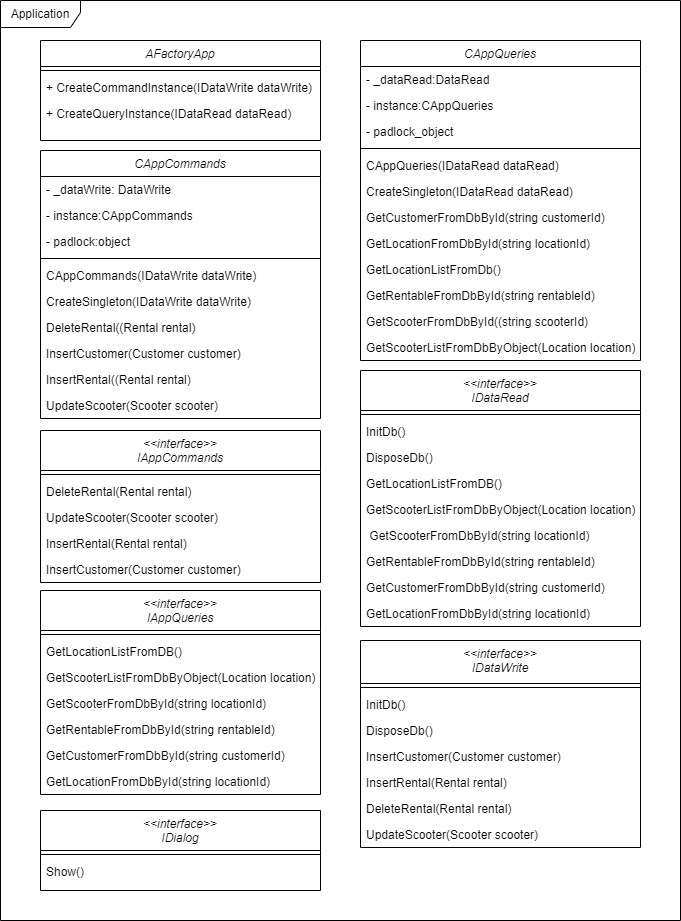

The diagram above was exported from draw.io. Its source (the exported page's mxGraphModel, read from the mxfile embedded in the PNG):
<mxGraphModel dx="1550" dy="948" grid="1" gridSize="10" guides="1" tooltips="1" connect="1" arrows="1" fold="1" page="1" pageScale="1" pageWidth="827" pageHeight="1169" math="0" shadow="0">
  <root>
    <mxCell id="WIyWlLk6GJQsqaUBKTNV-0" />
    <mxCell id="WIyWlLk6GJQsqaUBKTNV-1" parent="WIyWlLk6GJQsqaUBKTNV-0" />
    <mxCell id="zkfFHV4jXpPFQw0GAbJ--0" value="&lt;&lt;interface&gt;&gt;&#10;IDataRead" style="swimlane;fontStyle=2;align=center;verticalAlign=top;childLayout=stackLayout;horizontal=1;startSize=40;horizontalStack=0;resizeParent=1;resizeLast=0;collapsible=1;marginBottom=0;rounded=0;shadow=0;strokeWidth=1;" parent="WIyWlLk6GJQsqaUBKTNV-1" vertex="1">
      <mxGeometry x="360" y="370" width="280" height="256" as="geometry">
        <mxRectangle x="230" y="140" width="160" height="26" as="alternateBounds" />
      </mxGeometry>
    </mxCell>
    <mxCell id="zkfFHV4jXpPFQw0GAbJ--4" value="" style="line;html=1;strokeWidth=1;align=left;verticalAlign=middle;spacingTop=-1;spacingLeft=3;spacingRight=3;rotatable=0;labelPosition=right;points=[];portConstraint=eastwest;" parent="zkfFHV4jXpPFQw0GAbJ--0" vertex="1">
      <mxGeometry y="40" width="280" height="8" as="geometry" />
    </mxCell>
    <mxCell id="zkfFHV4jXpPFQw0GAbJ--5" value="InitDb()" style="text;align=left;verticalAlign=top;spacingLeft=4;spacingRight=4;overflow=hidden;rotatable=0;points=[[0,0.5],[1,0.5]];portConstraint=eastwest;" parent="zkfFHV4jXpPFQw0GAbJ--0" vertex="1">
      <mxGeometry y="48" width="280" height="26" as="geometry" />
    </mxCell>
    <mxCell id="2GCp_JfbpXAyJiQi5kb_-14" value="DisposeDb()" style="text;align=left;verticalAlign=top;spacingLeft=4;spacingRight=4;overflow=hidden;rotatable=0;points=[[0,0.5],[1,0.5]];portConstraint=eastwest;" vertex="1" parent="zkfFHV4jXpPFQw0GAbJ--0">
      <mxGeometry y="74" width="280" height="26" as="geometry" />
    </mxCell>
    <mxCell id="2GCp_JfbpXAyJiQi5kb_-15" value="GetLocationListFromDB()" style="text;align=left;verticalAlign=top;spacingLeft=4;spacingRight=4;overflow=hidden;rotatable=0;points=[[0,0.5],[1,0.5]];portConstraint=eastwest;" vertex="1" parent="zkfFHV4jXpPFQw0GAbJ--0">
      <mxGeometry y="100" width="280" height="26" as="geometry" />
    </mxCell>
    <mxCell id="2GCp_JfbpXAyJiQi5kb_-16" value="GetScooterListFromDbByObject(Location location)" style="text;align=left;verticalAlign=top;spacingLeft=4;spacingRight=4;overflow=hidden;rotatable=0;points=[[0,0.5],[1,0.5]];portConstraint=eastwest;" vertex="1" parent="zkfFHV4jXpPFQw0GAbJ--0">
      <mxGeometry y="126" width="280" height="26" as="geometry" />
    </mxCell>
    <mxCell id="2GCp_JfbpXAyJiQi5kb_-17" value=" GetScooterFromDbById(string locationId)" style="text;align=left;verticalAlign=top;spacingLeft=4;spacingRight=4;overflow=hidden;rotatable=0;points=[[0,0.5],[1,0.5]];portConstraint=eastwest;" vertex="1" parent="zkfFHV4jXpPFQw0GAbJ--0">
      <mxGeometry y="152" width="280" height="26" as="geometry" />
    </mxCell>
    <mxCell id="2GCp_JfbpXAyJiQi5kb_-18" value="GetRentableFromDbById(string rentableId)" style="text;align=left;verticalAlign=top;spacingLeft=4;spacingRight=4;overflow=hidden;rotatable=0;points=[[0,0.5],[1,0.5]];portConstraint=eastwest;" vertex="1" parent="zkfFHV4jXpPFQw0GAbJ--0">
      <mxGeometry y="178" width="280" height="26" as="geometry" />
    </mxCell>
    <mxCell id="2GCp_JfbpXAyJiQi5kb_-19" value="GetCustomerFromDbById(string customerId)" style="text;align=left;verticalAlign=top;spacingLeft=4;spacingRight=4;overflow=hidden;rotatable=0;points=[[0,0.5],[1,0.5]];portConstraint=eastwest;" vertex="1" parent="zkfFHV4jXpPFQw0GAbJ--0">
      <mxGeometry y="204" width="280" height="26" as="geometry" />
    </mxCell>
    <mxCell id="2GCp_JfbpXAyJiQi5kb_-20" value="GetLocationFromDbById(string locationId)" style="text;align=left;verticalAlign=top;spacingLeft=4;spacingRight=4;overflow=hidden;rotatable=0;points=[[0,0.5],[1,0.5]];portConstraint=eastwest;" vertex="1" parent="zkfFHV4jXpPFQw0GAbJ--0">
      <mxGeometry y="230" width="280" height="26" as="geometry" />
    </mxCell>
    <mxCell id="UpxQK8jyaF3bZP_mOwA_-0" value="AFactoryApp" style="swimlane;fontStyle=2;align=center;verticalAlign=top;childLayout=stackLayout;horizontal=1;startSize=26;horizontalStack=0;resizeParent=1;resizeLast=0;collapsible=1;marginBottom=0;rounded=0;shadow=0;strokeWidth=1;" parent="WIyWlLk6GJQsqaUBKTNV-1" vertex="1">
      <mxGeometry x="40" y="40" width="280" height="100" as="geometry">
        <mxRectangle x="230" y="140" width="160" height="26" as="alternateBounds" />
      </mxGeometry>
    </mxCell>
    <mxCell id="UpxQK8jyaF3bZP_mOwA_-4" value="" style="line;html=1;strokeWidth=1;align=left;verticalAlign=middle;spacingTop=-1;spacingLeft=3;spacingRight=3;rotatable=0;labelPosition=right;points=[];portConstraint=eastwest;" parent="UpxQK8jyaF3bZP_mOwA_-0" vertex="1">
      <mxGeometry y="26" width="280" height="8" as="geometry" />
    </mxCell>
    <mxCell id="UpxQK8jyaF3bZP_mOwA_-5" value="+ CreateCommandInstance(IDataWrite dataWrite)" style="text;align=left;verticalAlign=top;spacingLeft=4;spacingRight=4;overflow=hidden;rotatable=0;points=[[0,0.5],[1,0.5]];portConstraint=eastwest;" parent="UpxQK8jyaF3bZP_mOwA_-0" vertex="1">
      <mxGeometry y="34" width="280" height="26" as="geometry" />
    </mxCell>
    <mxCell id="2GCp_JfbpXAyJiQi5kb_-0" value="+ CreateQueryInstance(IDataRead dataRead)" style="text;align=left;verticalAlign=top;spacingLeft=4;spacingRight=4;overflow=hidden;rotatable=0;points=[[0,0.5],[1,0.5]];portConstraint=eastwest;" vertex="1" parent="UpxQK8jyaF3bZP_mOwA_-0">
      <mxGeometry y="60" width="280" height="26" as="geometry" />
    </mxCell>
    <mxCell id="UpxQK8jyaF3bZP_mOwA_-6" value="&lt;&lt;interface&gt;&gt;&#10;IAppCommands" style="swimlane;fontStyle=2;align=center;verticalAlign=top;childLayout=stackLayout;horizontal=1;startSize=40;horizontalStack=0;resizeParent=1;resizeLast=0;collapsible=1;marginBottom=0;rounded=0;shadow=0;strokeWidth=1;" parent="WIyWlLk6GJQsqaUBKTNV-1" vertex="1">
      <mxGeometry x="40" y="430" width="280" height="152" as="geometry">
        <mxRectangle x="230" y="140" width="160" height="26" as="alternateBounds" />
      </mxGeometry>
    </mxCell>
    <mxCell id="UpxQK8jyaF3bZP_mOwA_-10" value="" style="line;html=1;strokeWidth=1;align=left;verticalAlign=middle;spacingTop=-1;spacingLeft=3;spacingRight=3;rotatable=0;labelPosition=right;points=[];portConstraint=eastwest;" parent="UpxQK8jyaF3bZP_mOwA_-6" vertex="1">
      <mxGeometry y="40" width="280" height="8" as="geometry" />
    </mxCell>
    <mxCell id="UpxQK8jyaF3bZP_mOwA_-11" value="DeleteRental(Rental rental)" style="text;align=left;verticalAlign=top;spacingLeft=4;spacingRight=4;overflow=hidden;rotatable=0;points=[[0,0.5],[1,0.5]];portConstraint=eastwest;" parent="UpxQK8jyaF3bZP_mOwA_-6" vertex="1">
      <mxGeometry y="48" width="280" height="26" as="geometry" />
    </mxCell>
    <mxCell id="2GCp_JfbpXAyJiQi5kb_-1" value="UpdateScooter(Scooter scooter)" style="text;align=left;verticalAlign=top;spacingLeft=4;spacingRight=4;overflow=hidden;rotatable=0;points=[[0,0.5],[1,0.5]];portConstraint=eastwest;" vertex="1" parent="UpxQK8jyaF3bZP_mOwA_-6">
      <mxGeometry y="74" width="280" height="26" as="geometry" />
    </mxCell>
    <mxCell id="2GCp_JfbpXAyJiQi5kb_-2" value="InsertRental(Rental rental)" style="text;align=left;verticalAlign=top;spacingLeft=4;spacingRight=4;overflow=hidden;rotatable=0;points=[[0,0.5],[1,0.5]];portConstraint=eastwest;" vertex="1" parent="UpxQK8jyaF3bZP_mOwA_-6">
      <mxGeometry y="100" width="280" height="26" as="geometry" />
    </mxCell>
    <mxCell id="2GCp_JfbpXAyJiQi5kb_-3" value="InsertCustomer(Customer customer)" style="text;align=left;verticalAlign=top;spacingLeft=4;spacingRight=4;overflow=hidden;rotatable=0;points=[[0,0.5],[1,0.5]];portConstraint=eastwest;" vertex="1" parent="UpxQK8jyaF3bZP_mOwA_-6">
      <mxGeometry y="126" width="280" height="26" as="geometry" />
    </mxCell>
    <mxCell id="UpxQK8jyaF3bZP_mOwA_-12" value="&lt;&lt;interface&gt;&gt;&#10;IDataWrite" style="swimlane;fontStyle=2;align=center;verticalAlign=top;childLayout=stackLayout;horizontal=1;startSize=43;horizontalStack=0;resizeParent=1;resizeLast=0;collapsible=1;marginBottom=0;rounded=0;shadow=0;strokeWidth=1;" parent="WIyWlLk6GJQsqaUBKTNV-1" vertex="1">
      <mxGeometry x="360" y="640" width="280" height="207" as="geometry">
        <mxRectangle x="230" y="140" width="160" height="26" as="alternateBounds" />
      </mxGeometry>
    </mxCell>
    <mxCell id="UpxQK8jyaF3bZP_mOwA_-16" value="" style="line;html=1;strokeWidth=1;align=left;verticalAlign=middle;spacingTop=-1;spacingLeft=3;spacingRight=3;rotatable=0;labelPosition=right;points=[];portConstraint=eastwest;" parent="UpxQK8jyaF3bZP_mOwA_-12" vertex="1">
      <mxGeometry y="43" width="280" height="8" as="geometry" />
    </mxCell>
    <mxCell id="UpxQK8jyaF3bZP_mOwA_-17" value="InitDb()" style="text;align=left;verticalAlign=top;spacingLeft=4;spacingRight=4;overflow=hidden;rotatable=0;points=[[0,0.5],[1,0.5]];portConstraint=eastwest;" parent="UpxQK8jyaF3bZP_mOwA_-12" vertex="1">
      <mxGeometry y="51" width="280" height="26" as="geometry" />
    </mxCell>
    <mxCell id="2GCp_JfbpXAyJiQi5kb_-4" value="DisposeDb()" style="text;align=left;verticalAlign=top;spacingLeft=4;spacingRight=4;overflow=hidden;rotatable=0;points=[[0,0.5],[1,0.5]];portConstraint=eastwest;" vertex="1" parent="UpxQK8jyaF3bZP_mOwA_-12">
      <mxGeometry y="77" width="280" height="26" as="geometry" />
    </mxCell>
    <mxCell id="2GCp_JfbpXAyJiQi5kb_-5" value="InsertCustomer(Customer customer)" style="text;align=left;verticalAlign=top;spacingLeft=4;spacingRight=4;overflow=hidden;rotatable=0;points=[[0,0.5],[1,0.5]];portConstraint=eastwest;" vertex="1" parent="UpxQK8jyaF3bZP_mOwA_-12">
      <mxGeometry y="103" width="280" height="26" as="geometry" />
    </mxCell>
    <mxCell id="2GCp_JfbpXAyJiQi5kb_-6" value="InsertRental(Rental rental)" style="text;align=left;verticalAlign=top;spacingLeft=4;spacingRight=4;overflow=hidden;rotatable=0;points=[[0,0.5],[1,0.5]];portConstraint=eastwest;" vertex="1" parent="UpxQK8jyaF3bZP_mOwA_-12">
      <mxGeometry y="129" width="280" height="26" as="geometry" />
    </mxCell>
    <mxCell id="2GCp_JfbpXAyJiQi5kb_-7" value="DeleteRental(Rental rental)" style="text;align=left;verticalAlign=top;spacingLeft=4;spacingRight=4;overflow=hidden;rotatable=0;points=[[0,0.5],[1,0.5]];portConstraint=eastwest;" vertex="1" parent="UpxQK8jyaF3bZP_mOwA_-12">
      <mxGeometry y="155" width="280" height="26" as="geometry" />
    </mxCell>
    <mxCell id="2GCp_JfbpXAyJiQi5kb_-8" value="UpdateScooter(Scooter scooter)" style="text;align=left;verticalAlign=top;spacingLeft=4;spacingRight=4;overflow=hidden;rotatable=0;points=[[0,0.5],[1,0.5]];portConstraint=eastwest;" vertex="1" parent="UpxQK8jyaF3bZP_mOwA_-12">
      <mxGeometry y="181" width="280" height="26" as="geometry" />
    </mxCell>
    <mxCell id="UpxQK8jyaF3bZP_mOwA_-18" value="&lt;&lt;interface&gt;&gt;&#10;IAppQueries" style="swimlane;fontStyle=2;align=center;verticalAlign=top;childLayout=stackLayout;horizontal=1;startSize=40;horizontalStack=0;resizeParent=1;resizeLast=0;collapsible=1;marginBottom=0;rounded=0;shadow=0;strokeWidth=1;" parent="WIyWlLk6GJQsqaUBKTNV-1" vertex="1">
      <mxGeometry x="40" y="590" width="280" height="204" as="geometry">
        <mxRectangle x="230" y="140" width="160" height="26" as="alternateBounds" />
      </mxGeometry>
    </mxCell>
    <mxCell id="UpxQK8jyaF3bZP_mOwA_-22" value="" style="line;html=1;strokeWidth=1;align=left;verticalAlign=middle;spacingTop=-1;spacingLeft=3;spacingRight=3;rotatable=0;labelPosition=right;points=[];portConstraint=eastwest;" parent="UpxQK8jyaF3bZP_mOwA_-18" vertex="1">
      <mxGeometry y="40" width="280" height="8" as="geometry" />
    </mxCell>
    <mxCell id="UpxQK8jyaF3bZP_mOwA_-23" value="GetLocationListFromDB()" style="text;align=left;verticalAlign=top;spacingLeft=4;spacingRight=4;overflow=hidden;rotatable=0;points=[[0,0.5],[1,0.5]];portConstraint=eastwest;" parent="UpxQK8jyaF3bZP_mOwA_-18" vertex="1">
      <mxGeometry y="48" width="280" height="26" as="geometry" />
    </mxCell>
    <mxCell id="2GCp_JfbpXAyJiQi5kb_-9" value="GetScooterListFromDbByObject(Location location)" style="text;align=left;verticalAlign=top;spacingLeft=4;spacingRight=4;overflow=hidden;rotatable=0;points=[[0,0.5],[1,0.5]];portConstraint=eastwest;" vertex="1" parent="UpxQK8jyaF3bZP_mOwA_-18">
      <mxGeometry y="74" width="280" height="26" as="geometry" />
    </mxCell>
    <mxCell id="2GCp_JfbpXAyJiQi5kb_-10" value="GetScooterFromDbById(string locationId)" style="text;align=left;verticalAlign=top;spacingLeft=4;spacingRight=4;overflow=hidden;rotatable=0;points=[[0,0.5],[1,0.5]];portConstraint=eastwest;" vertex="1" parent="UpxQK8jyaF3bZP_mOwA_-18">
      <mxGeometry y="100" width="280" height="26" as="geometry" />
    </mxCell>
    <mxCell id="2GCp_JfbpXAyJiQi5kb_-11" value="GetRentableFromDbById(string rentableId)" style="text;align=left;verticalAlign=top;spacingLeft=4;spacingRight=4;overflow=hidden;rotatable=0;points=[[0,0.5],[1,0.5]];portConstraint=eastwest;" vertex="1" parent="UpxQK8jyaF3bZP_mOwA_-18">
      <mxGeometry y="126" width="280" height="26" as="geometry" />
    </mxCell>
    <mxCell id="2GCp_JfbpXAyJiQi5kb_-12" value="GetCustomerFromDbById(string customerId)" style="text;align=left;verticalAlign=top;spacingLeft=4;spacingRight=4;overflow=hidden;rotatable=0;points=[[0,0.5],[1,0.5]];portConstraint=eastwest;" vertex="1" parent="UpxQK8jyaF3bZP_mOwA_-18">
      <mxGeometry y="152" width="280" height="26" as="geometry" />
    </mxCell>
    <mxCell id="2GCp_JfbpXAyJiQi5kb_-13" value="GetLocationFromDbById(string locationId)" style="text;align=left;verticalAlign=top;spacingLeft=4;spacingRight=4;overflow=hidden;rotatable=0;points=[[0,0.5],[1,0.5]];portConstraint=eastwest;" vertex="1" parent="UpxQK8jyaF3bZP_mOwA_-18">
      <mxGeometry y="178" width="280" height="26" as="geometry" />
    </mxCell>
    <mxCell id="UpxQK8jyaF3bZP_mOwA_-24" value="&lt;&lt;interface&gt;&gt;&#10;IDialog" style="swimlane;fontStyle=2;align=center;verticalAlign=top;childLayout=stackLayout;horizontal=1;startSize=40;horizontalStack=0;resizeParent=1;resizeLast=0;collapsible=1;marginBottom=0;rounded=0;shadow=0;strokeWidth=1;" parent="WIyWlLk6GJQsqaUBKTNV-1" vertex="1">
      <mxGeometry x="40" y="810" width="280" height="80" as="geometry">
        <mxRectangle x="230" y="140" width="160" height="26" as="alternateBounds" />
      </mxGeometry>
    </mxCell>
    <mxCell id="UpxQK8jyaF3bZP_mOwA_-28" value="" style="line;html=1;strokeWidth=1;align=left;verticalAlign=middle;spacingTop=-1;spacingLeft=3;spacingRight=3;rotatable=0;labelPosition=right;points=[];portConstraint=eastwest;" parent="UpxQK8jyaF3bZP_mOwA_-24" vertex="1">
      <mxGeometry y="40" width="280" height="8" as="geometry" />
    </mxCell>
    <mxCell id="UpxQK8jyaF3bZP_mOwA_-29" value="Show()" style="text;align=left;verticalAlign=top;spacingLeft=4;spacingRight=4;overflow=hidden;rotatable=0;points=[[0,0.5],[1,0.5]];portConstraint=eastwest;" parent="UpxQK8jyaF3bZP_mOwA_-24" vertex="1">
      <mxGeometry y="48" width="280" height="26" as="geometry" />
    </mxCell>
    <mxCell id="UpxQK8jyaF3bZP_mOwA_-30" value="CAppCommands" style="swimlane;fontStyle=2;align=center;verticalAlign=top;childLayout=stackLayout;horizontal=1;startSize=26;horizontalStack=0;resizeParent=1;resizeLast=0;collapsible=1;marginBottom=0;rounded=0;shadow=0;strokeWidth=1;" parent="WIyWlLk6GJQsqaUBKTNV-1" vertex="1">
      <mxGeometry x="40" y="150" width="280" height="268" as="geometry">
        <mxRectangle x="230" y="140" width="160" height="26" as="alternateBounds" />
      </mxGeometry>
    </mxCell>
    <mxCell id="UpxQK8jyaF3bZP_mOwA_-31" value="- _dataWrite: DataWrite" style="text;align=left;verticalAlign=top;spacingLeft=4;spacingRight=4;overflow=hidden;rotatable=0;points=[[0,0.5],[1,0.5]];portConstraint=eastwest;" parent="UpxQK8jyaF3bZP_mOwA_-30" vertex="1">
      <mxGeometry y="26" width="280" height="26" as="geometry" />
    </mxCell>
    <mxCell id="UpxQK8jyaF3bZP_mOwA_-32" value="- instance:CAppCommands" style="text;align=left;verticalAlign=top;spacingLeft=4;spacingRight=4;overflow=hidden;rotatable=0;points=[[0,0.5],[1,0.5]];portConstraint=eastwest;rounded=0;shadow=0;html=0;" parent="UpxQK8jyaF3bZP_mOwA_-30" vertex="1">
      <mxGeometry y="52" width="280" height="26" as="geometry" />
    </mxCell>
    <mxCell id="UpxQK8jyaF3bZP_mOwA_-33" value="- padlock:object" style="text;align=left;verticalAlign=top;spacingLeft=4;spacingRight=4;overflow=hidden;rotatable=0;points=[[0,0.5],[1,0.5]];portConstraint=eastwest;rounded=0;shadow=0;html=0;" parent="UpxQK8jyaF3bZP_mOwA_-30" vertex="1">
      <mxGeometry y="78" width="280" height="26" as="geometry" />
    </mxCell>
    <mxCell id="UpxQK8jyaF3bZP_mOwA_-34" value="" style="line;html=1;strokeWidth=1;align=left;verticalAlign=middle;spacingTop=-1;spacingLeft=3;spacingRight=3;rotatable=0;labelPosition=right;points=[];portConstraint=eastwest;" parent="UpxQK8jyaF3bZP_mOwA_-30" vertex="1">
      <mxGeometry y="104" width="280" height="8" as="geometry" />
    </mxCell>
    <mxCell id="UpxQK8jyaF3bZP_mOwA_-35" value="CAppCommands(IDataWrite dataWrite)" style="text;align=left;verticalAlign=top;spacingLeft=4;spacingRight=4;overflow=hidden;rotatable=0;points=[[0,0.5],[1,0.5]];portConstraint=eastwest;" parent="UpxQK8jyaF3bZP_mOwA_-30" vertex="1">
      <mxGeometry y="112" width="280" height="26" as="geometry" />
    </mxCell>
    <mxCell id="2GCp_JfbpXAyJiQi5kb_-21" value="CreateSingleton(IDataWrite dataWrite)" style="text;align=left;verticalAlign=top;spacingLeft=4;spacingRight=4;overflow=hidden;rotatable=0;points=[[0,0.5],[1,0.5]];portConstraint=eastwest;" vertex="1" parent="UpxQK8jyaF3bZP_mOwA_-30">
      <mxGeometry y="138" width="280" height="26" as="geometry" />
    </mxCell>
    <mxCell id="2GCp_JfbpXAyJiQi5kb_-22" value="DeleteRental((Rental rental)" style="text;align=left;verticalAlign=top;spacingLeft=4;spacingRight=4;overflow=hidden;rotatable=0;points=[[0,0.5],[1,0.5]];portConstraint=eastwest;" vertex="1" parent="UpxQK8jyaF3bZP_mOwA_-30">
      <mxGeometry y="164" width="280" height="26" as="geometry" />
    </mxCell>
    <mxCell id="2GCp_JfbpXAyJiQi5kb_-23" value="InsertCustomer(Customer customer)" style="text;align=left;verticalAlign=top;spacingLeft=4;spacingRight=4;overflow=hidden;rotatable=0;points=[[0,0.5],[1,0.5]];portConstraint=eastwest;" vertex="1" parent="UpxQK8jyaF3bZP_mOwA_-30">
      <mxGeometry y="190" width="280" height="26" as="geometry" />
    </mxCell>
    <mxCell id="2GCp_JfbpXAyJiQi5kb_-24" value="InsertRental((Rental rental)" style="text;align=left;verticalAlign=top;spacingLeft=4;spacingRight=4;overflow=hidden;rotatable=0;points=[[0,0.5],[1,0.5]];portConstraint=eastwest;" vertex="1" parent="UpxQK8jyaF3bZP_mOwA_-30">
      <mxGeometry y="216" width="280" height="26" as="geometry" />
    </mxCell>
    <mxCell id="2GCp_JfbpXAyJiQi5kb_-25" value="UpdateScooter(Scooter scooter)" style="text;align=left;verticalAlign=top;spacingLeft=4;spacingRight=4;overflow=hidden;rotatable=0;points=[[0,0.5],[1,0.5]];portConstraint=eastwest;" vertex="1" parent="UpxQK8jyaF3bZP_mOwA_-30">
      <mxGeometry y="242" width="280" height="26" as="geometry" />
    </mxCell>
    <mxCell id="UpxQK8jyaF3bZP_mOwA_-36" value="CAppQueries" style="swimlane;fontStyle=2;align=center;verticalAlign=top;childLayout=stackLayout;horizontal=1;startSize=26;horizontalStack=0;resizeParent=1;resizeLast=0;collapsible=1;marginBottom=0;rounded=0;shadow=0;strokeWidth=1;" parent="WIyWlLk6GJQsqaUBKTNV-1" vertex="1">
      <mxGeometry x="360" y="40" width="280" height="320" as="geometry">
        <mxRectangle x="230" y="140" width="160" height="26" as="alternateBounds" />
      </mxGeometry>
    </mxCell>
    <mxCell id="UpxQK8jyaF3bZP_mOwA_-37" value="- _dataRead:DataRead" style="text;align=left;verticalAlign=top;spacingLeft=4;spacingRight=4;overflow=hidden;rotatable=0;points=[[0,0.5],[1,0.5]];portConstraint=eastwest;" parent="UpxQK8jyaF3bZP_mOwA_-36" vertex="1">
      <mxGeometry y="26" width="280" height="26" as="geometry" />
    </mxCell>
    <mxCell id="UpxQK8jyaF3bZP_mOwA_-38" value="- instance:CAppQueries" style="text;align=left;verticalAlign=top;spacingLeft=4;spacingRight=4;overflow=hidden;rotatable=0;points=[[0,0.5],[1,0.5]];portConstraint=eastwest;rounded=0;shadow=0;html=0;" parent="UpxQK8jyaF3bZP_mOwA_-36" vertex="1">
      <mxGeometry y="52" width="280" height="26" as="geometry" />
    </mxCell>
    <mxCell id="UpxQK8jyaF3bZP_mOwA_-39" value="- padlock_object" style="text;align=left;verticalAlign=top;spacingLeft=4;spacingRight=4;overflow=hidden;rotatable=0;points=[[0,0.5],[1,0.5]];portConstraint=eastwest;rounded=0;shadow=0;html=0;" parent="UpxQK8jyaF3bZP_mOwA_-36" vertex="1">
      <mxGeometry y="78" width="280" height="26" as="geometry" />
    </mxCell>
    <mxCell id="UpxQK8jyaF3bZP_mOwA_-40" value="" style="line;html=1;strokeWidth=1;align=left;verticalAlign=middle;spacingTop=-1;spacingLeft=3;spacingRight=3;rotatable=0;labelPosition=right;points=[];portConstraint=eastwest;" parent="UpxQK8jyaF3bZP_mOwA_-36" vertex="1">
      <mxGeometry y="104" width="280" height="8" as="geometry" />
    </mxCell>
    <mxCell id="UpxQK8jyaF3bZP_mOwA_-41" value="CAppQueries(IDataRead dataRead)" style="text;align=left;verticalAlign=top;spacingLeft=4;spacingRight=4;overflow=hidden;rotatable=0;points=[[0,0.5],[1,0.5]];portConstraint=eastwest;" parent="UpxQK8jyaF3bZP_mOwA_-36" vertex="1">
      <mxGeometry y="112" width="280" height="26" as="geometry" />
    </mxCell>
    <mxCell id="2GCp_JfbpXAyJiQi5kb_-26" value="CreateSingleton(IDataRead dataRead)" style="text;align=left;verticalAlign=top;spacingLeft=4;spacingRight=4;overflow=hidden;rotatable=0;points=[[0,0.5],[1,0.5]];portConstraint=eastwest;" vertex="1" parent="UpxQK8jyaF3bZP_mOwA_-36">
      <mxGeometry y="138" width="280" height="26" as="geometry" />
    </mxCell>
    <mxCell id="2GCp_JfbpXAyJiQi5kb_-27" value="GetCustomerFromDbById(string customerId)" style="text;align=left;verticalAlign=top;spacingLeft=4;spacingRight=4;overflow=hidden;rotatable=0;points=[[0,0.5],[1,0.5]];portConstraint=eastwest;" vertex="1" parent="UpxQK8jyaF3bZP_mOwA_-36">
      <mxGeometry y="164" width="280" height="26" as="geometry" />
    </mxCell>
    <mxCell id="2GCp_JfbpXAyJiQi5kb_-28" value="GetLocationFromDbById(string locationId)" style="text;align=left;verticalAlign=top;spacingLeft=4;spacingRight=4;overflow=hidden;rotatable=0;points=[[0,0.5],[1,0.5]];portConstraint=eastwest;" vertex="1" parent="UpxQK8jyaF3bZP_mOwA_-36">
      <mxGeometry y="190" width="280" height="26" as="geometry" />
    </mxCell>
    <mxCell id="2GCp_JfbpXAyJiQi5kb_-30" value="GetLocationListFromDb()" style="text;align=left;verticalAlign=top;spacingLeft=4;spacingRight=4;overflow=hidden;rotatable=0;points=[[0,0.5],[1,0.5]];portConstraint=eastwest;" vertex="1" parent="UpxQK8jyaF3bZP_mOwA_-36">
      <mxGeometry y="216" width="280" height="26" as="geometry" />
    </mxCell>
    <mxCell id="2GCp_JfbpXAyJiQi5kb_-31" value="GetRentableFromDbById(string rentableId)" style="text;align=left;verticalAlign=top;spacingLeft=4;spacingRight=4;overflow=hidden;rotatable=0;points=[[0,0.5],[1,0.5]];portConstraint=eastwest;" vertex="1" parent="UpxQK8jyaF3bZP_mOwA_-36">
      <mxGeometry y="242" width="280" height="26" as="geometry" />
    </mxCell>
    <mxCell id="2GCp_JfbpXAyJiQi5kb_-32" value="GetScooterFromDbById((string scooterId)" style="text;align=left;verticalAlign=top;spacingLeft=4;spacingRight=4;overflow=hidden;rotatable=0;points=[[0,0.5],[1,0.5]];portConstraint=eastwest;" vertex="1" parent="UpxQK8jyaF3bZP_mOwA_-36">
      <mxGeometry y="268" width="280" height="26" as="geometry" />
    </mxCell>
    <mxCell id="2GCp_JfbpXAyJiQi5kb_-33" value="GetScooterListFromDbByObject(Location location)" style="text;align=left;verticalAlign=top;spacingLeft=4;spacingRight=4;overflow=hidden;rotatable=0;points=[[0,0.5],[1,0.5]];portConstraint=eastwest;" vertex="1" parent="UpxQK8jyaF3bZP_mOwA_-36">
      <mxGeometry y="294" width="280" height="26" as="geometry" />
    </mxCell>
    <mxCell id="2GCp_JfbpXAyJiQi5kb_-34" value="Application" style="shape=umlFrame;whiteSpace=wrap;html=1;width=80;height=27;" vertex="1" parent="WIyWlLk6GJQsqaUBKTNV-1">
      <mxGeometry width="680" height="920" as="geometry" />
    </mxCell>
  </root>
</mxGraphModel>